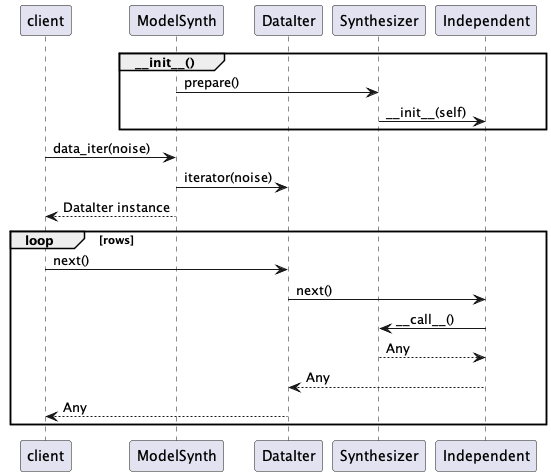

The diagram above was rendered by PlantUML. Its source (embedded in the PNG):
@startuml
participant client
participant ModelSynth
participant DataIter
participant Synthesizer
participant Independent

group ~__init__()
    ModelSynth -> Synthesizer : prepare()
    Synthesizer -> Independent : ~__init__(self)
end

client -> ModelSynth : data_iter(noise)
ModelSynth -> DataIter : iterator(noise)
ModelSynth --> client : DataIter instance
loop rows
    client -> DataIter : next()
    DataIter -> Independent : next()
    Independent -> Synthesizer : ~__call__()
    Synthesizer --> Independent : Any
    Independent --> DataIter : Any
    DataIter --> client : Any
end
@enduml